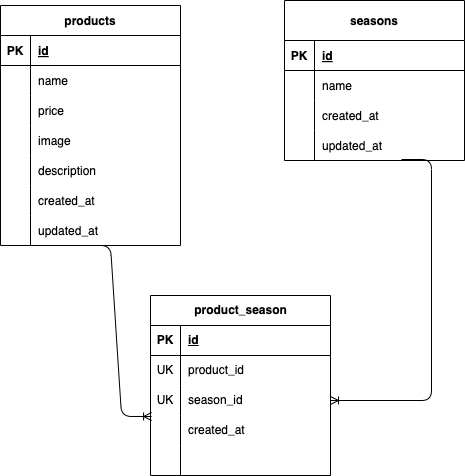

The diagram above was exported from draw.io. Its source (the exported page's mxGraphModel, read from the mxfile embedded in the PNG):
<mxGraphModel dx="736" dy="647" grid="1" gridSize="10" guides="1" tooltips="1" connect="1" arrows="1" fold="1" page="1" pageScale="1" pageWidth="827" pageHeight="1169" math="0" shadow="0">
  <root>
    <mxCell id="0" />
    <mxCell id="1" parent="0" />
    <mxCell id="2" value="products" style="shape=table;startSize=30;container=1;collapsible=1;childLayout=tableLayout;fixedRows=1;rowLines=0;fontStyle=1;align=center;resizeLast=1;" parent="1" vertex="1">
      <mxGeometry x="40" y="200" width="180" height="240" as="geometry" />
    </mxCell>
    <mxCell id="3" value="" style="shape=tableRow;horizontal=0;startSize=0;swimlaneHead=0;swimlaneBody=0;fillColor=none;collapsible=0;dropTarget=0;points=[[0,0.5],[1,0.5]];portConstraint=eastwest;top=0;left=0;right=0;bottom=1;" parent="2" vertex="1">
      <mxGeometry y="30" width="180" height="30" as="geometry" />
    </mxCell>
    <mxCell id="4" value="PK" style="shape=partialRectangle;connectable=0;fillColor=none;top=0;left=0;bottom=0;right=0;fontStyle=1;overflow=hidden;" parent="3" vertex="1">
      <mxGeometry width="30" height="30" as="geometry">
        <mxRectangle width="30" height="30" as="alternateBounds" />
      </mxGeometry>
    </mxCell>
    <mxCell id="5" value="id" style="shape=partialRectangle;connectable=0;fillColor=none;top=0;left=0;bottom=0;right=0;align=left;spacingLeft=6;fontStyle=5;overflow=hidden;" parent="3" vertex="1">
      <mxGeometry x="30" width="150" height="30" as="geometry">
        <mxRectangle width="150" height="30" as="alternateBounds" />
      </mxGeometry>
    </mxCell>
    <mxCell id="6" value="" style="shape=tableRow;horizontal=0;startSize=0;swimlaneHead=0;swimlaneBody=0;fillColor=none;collapsible=0;dropTarget=0;points=[[0,0.5],[1,0.5]];portConstraint=eastwest;top=0;left=0;right=0;bottom=0;" parent="2" vertex="1">
      <mxGeometry y="60" width="180" height="30" as="geometry" />
    </mxCell>
    <mxCell id="7" value="" style="shape=partialRectangle;connectable=0;fillColor=none;top=0;left=0;bottom=0;right=0;editable=1;overflow=hidden;" parent="6" vertex="1">
      <mxGeometry width="30" height="30" as="geometry">
        <mxRectangle width="30" height="30" as="alternateBounds" />
      </mxGeometry>
    </mxCell>
    <mxCell id="8" value="name" style="shape=partialRectangle;connectable=0;fillColor=none;top=0;left=0;bottom=0;right=0;align=left;spacingLeft=6;overflow=hidden;" parent="6" vertex="1">
      <mxGeometry x="30" width="150" height="30" as="geometry">
        <mxRectangle width="150" height="30" as="alternateBounds" />
      </mxGeometry>
    </mxCell>
    <mxCell id="9" value="" style="shape=tableRow;horizontal=0;startSize=0;swimlaneHead=0;swimlaneBody=0;fillColor=none;collapsible=0;dropTarget=0;points=[[0,0.5],[1,0.5]];portConstraint=eastwest;top=0;left=0;right=0;bottom=0;" parent="2" vertex="1">
      <mxGeometry y="90" width="180" height="30" as="geometry" />
    </mxCell>
    <mxCell id="10" value="" style="shape=partialRectangle;connectable=0;fillColor=none;top=0;left=0;bottom=0;right=0;editable=1;overflow=hidden;" parent="9" vertex="1">
      <mxGeometry width="30" height="30" as="geometry">
        <mxRectangle width="30" height="30" as="alternateBounds" />
      </mxGeometry>
    </mxCell>
    <mxCell id="11" value="price" style="shape=partialRectangle;connectable=0;fillColor=none;top=0;left=0;bottom=0;right=0;align=left;spacingLeft=6;overflow=hidden;" parent="9" vertex="1">
      <mxGeometry x="30" width="150" height="30" as="geometry">
        <mxRectangle width="150" height="30" as="alternateBounds" />
      </mxGeometry>
    </mxCell>
    <mxCell id="12" value="" style="shape=tableRow;horizontal=0;startSize=0;swimlaneHead=0;swimlaneBody=0;fillColor=none;collapsible=0;dropTarget=0;points=[[0,0.5],[1,0.5]];portConstraint=eastwest;top=0;left=0;right=0;bottom=0;" parent="2" vertex="1">
      <mxGeometry y="120" width="180" height="30" as="geometry" />
    </mxCell>
    <mxCell id="13" value="" style="shape=partialRectangle;connectable=0;fillColor=none;top=0;left=0;bottom=0;right=0;editable=1;overflow=hidden;" parent="12" vertex="1">
      <mxGeometry width="30" height="30" as="geometry">
        <mxRectangle width="30" height="30" as="alternateBounds" />
      </mxGeometry>
    </mxCell>
    <mxCell id="14" value="image" style="shape=partialRectangle;connectable=0;fillColor=none;top=0;left=0;bottom=0;right=0;align=left;spacingLeft=6;overflow=hidden;" parent="12" vertex="1">
      <mxGeometry x="30" width="150" height="30" as="geometry">
        <mxRectangle width="150" height="30" as="alternateBounds" />
      </mxGeometry>
    </mxCell>
    <mxCell id="47" style="shape=tableRow;horizontal=0;startSize=0;swimlaneHead=0;swimlaneBody=0;fillColor=none;collapsible=0;dropTarget=0;points=[[0,0.5],[1,0.5]];portConstraint=eastwest;top=0;left=0;right=0;bottom=0;" vertex="1" parent="2">
      <mxGeometry y="150" width="180" height="30" as="geometry" />
    </mxCell>
    <mxCell id="48" style="shape=partialRectangle;connectable=0;fillColor=none;top=0;left=0;bottom=0;right=0;editable=1;overflow=hidden;" vertex="1" parent="47">
      <mxGeometry width="30" height="30" as="geometry">
        <mxRectangle width="30" height="30" as="alternateBounds" />
      </mxGeometry>
    </mxCell>
    <mxCell id="49" value="description" style="shape=partialRectangle;connectable=0;fillColor=none;top=0;left=0;bottom=0;right=0;align=left;spacingLeft=6;overflow=hidden;" vertex="1" parent="47">
      <mxGeometry x="30" width="150" height="30" as="geometry">
        <mxRectangle width="150" height="30" as="alternateBounds" />
      </mxGeometry>
    </mxCell>
    <mxCell id="44" style="shape=tableRow;horizontal=0;startSize=0;swimlaneHead=0;swimlaneBody=0;fillColor=none;collapsible=0;dropTarget=0;points=[[0,0.5],[1,0.5]];portConstraint=eastwest;top=0;left=0;right=0;bottom=0;" vertex="1" parent="2">
      <mxGeometry y="180" width="180" height="30" as="geometry" />
    </mxCell>
    <mxCell id="45" style="shape=partialRectangle;connectable=0;fillColor=none;top=0;left=0;bottom=0;right=0;editable=1;overflow=hidden;" vertex="1" parent="44">
      <mxGeometry width="30" height="30" as="geometry">
        <mxRectangle width="30" height="30" as="alternateBounds" />
      </mxGeometry>
    </mxCell>
    <mxCell id="46" value="created_at" style="shape=partialRectangle;connectable=0;fillColor=none;top=0;left=0;bottom=0;right=0;align=left;spacingLeft=6;overflow=hidden;" vertex="1" parent="44">
      <mxGeometry x="30" width="150" height="30" as="geometry">
        <mxRectangle width="150" height="30" as="alternateBounds" />
      </mxGeometry>
    </mxCell>
    <mxCell id="50" style="shape=tableRow;horizontal=0;startSize=0;swimlaneHead=0;swimlaneBody=0;fillColor=none;collapsible=0;dropTarget=0;points=[[0,0.5],[1,0.5]];portConstraint=eastwest;top=0;left=0;right=0;bottom=0;" vertex="1" parent="2">
      <mxGeometry y="210" width="180" height="30" as="geometry" />
    </mxCell>
    <mxCell id="51" style="shape=partialRectangle;connectable=0;fillColor=none;top=0;left=0;bottom=0;right=0;editable=1;overflow=hidden;" vertex="1" parent="50">
      <mxGeometry width="30" height="30" as="geometry">
        <mxRectangle width="30" height="30" as="alternateBounds" />
      </mxGeometry>
    </mxCell>
    <mxCell id="52" value="updated_at" style="shape=partialRectangle;connectable=0;fillColor=none;top=0;left=0;bottom=0;right=0;align=left;spacingLeft=6;overflow=hidden;" vertex="1" parent="50">
      <mxGeometry x="30" width="150" height="30" as="geometry">
        <mxRectangle width="150" height="30" as="alternateBounds" />
      </mxGeometry>
    </mxCell>
    <mxCell id="15" value="seasons" style="shape=table;startSize=40;container=1;collapsible=1;childLayout=tableLayout;fixedRows=1;rowLines=0;fontStyle=1;align=center;resizeLast=1;" parent="1" vertex="1">
      <mxGeometry x="324" y="195" width="180" height="160" as="geometry" />
    </mxCell>
    <mxCell id="16" value="" style="shape=tableRow;horizontal=0;startSize=0;swimlaneHead=0;swimlaneBody=0;fillColor=none;collapsible=0;dropTarget=0;points=[[0,0.5],[1,0.5]];portConstraint=eastwest;top=0;left=0;right=0;bottom=1;" parent="15" vertex="1">
      <mxGeometry y="40" width="180" height="30" as="geometry" />
    </mxCell>
    <mxCell id="17" value="PK" style="shape=partialRectangle;connectable=0;fillColor=none;top=0;left=0;bottom=0;right=0;fontStyle=1;overflow=hidden;" parent="16" vertex="1">
      <mxGeometry width="30" height="30" as="geometry">
        <mxRectangle width="30" height="30" as="alternateBounds" />
      </mxGeometry>
    </mxCell>
    <mxCell id="18" value="id" style="shape=partialRectangle;connectable=0;fillColor=none;top=0;left=0;bottom=0;right=0;align=left;spacingLeft=6;fontStyle=5;overflow=hidden;" parent="16" vertex="1">
      <mxGeometry x="30" width="150" height="30" as="geometry">
        <mxRectangle width="150" height="30" as="alternateBounds" />
      </mxGeometry>
    </mxCell>
    <mxCell id="19" value="" style="shape=tableRow;horizontal=0;startSize=0;swimlaneHead=0;swimlaneBody=0;fillColor=none;collapsible=0;dropTarget=0;points=[[0,0.5],[1,0.5]];portConstraint=eastwest;top=0;left=0;right=0;bottom=0;" parent="15" vertex="1">
      <mxGeometry y="70" width="180" height="30" as="geometry" />
    </mxCell>
    <mxCell id="20" value="" style="shape=partialRectangle;connectable=0;fillColor=none;top=0;left=0;bottom=0;right=0;editable=1;overflow=hidden;" parent="19" vertex="1">
      <mxGeometry width="30" height="30" as="geometry">
        <mxRectangle width="30" height="30" as="alternateBounds" />
      </mxGeometry>
    </mxCell>
    <mxCell id="21" value="name" style="shape=partialRectangle;connectable=0;fillColor=none;top=0;left=0;bottom=0;right=0;align=left;spacingLeft=6;overflow=hidden;" parent="19" vertex="1">
      <mxGeometry x="30" width="150" height="30" as="geometry">
        <mxRectangle width="150" height="30" as="alternateBounds" />
      </mxGeometry>
    </mxCell>
    <mxCell id="22" value="" style="shape=tableRow;horizontal=0;startSize=0;swimlaneHead=0;swimlaneBody=0;fillColor=none;collapsible=0;dropTarget=0;points=[[0,0.5],[1,0.5]];portConstraint=eastwest;top=0;left=0;right=0;bottom=0;" parent="15" vertex="1">
      <mxGeometry y="100" width="180" height="30" as="geometry" />
    </mxCell>
    <mxCell id="23" value="" style="shape=partialRectangle;connectable=0;fillColor=none;top=0;left=0;bottom=0;right=0;editable=1;overflow=hidden;" parent="22" vertex="1">
      <mxGeometry width="30" height="30" as="geometry">
        <mxRectangle width="30" height="30" as="alternateBounds" />
      </mxGeometry>
    </mxCell>
    <mxCell id="24" value="created_at" style="shape=partialRectangle;connectable=0;fillColor=none;top=0;left=0;bottom=0;right=0;align=left;spacingLeft=6;overflow=hidden;" parent="22" vertex="1">
      <mxGeometry x="30" width="150" height="30" as="geometry">
        <mxRectangle width="150" height="30" as="alternateBounds" />
      </mxGeometry>
    </mxCell>
    <mxCell id="25" value="" style="shape=tableRow;horizontal=0;startSize=0;swimlaneHead=0;swimlaneBody=0;fillColor=none;collapsible=0;dropTarget=0;points=[[0,0.5],[1,0.5]];portConstraint=eastwest;top=0;left=0;right=0;bottom=0;" parent="15" vertex="1">
      <mxGeometry y="130" width="180" height="30" as="geometry" />
    </mxCell>
    <mxCell id="26" value="" style="shape=partialRectangle;connectable=0;fillColor=none;top=0;left=0;bottom=0;right=0;editable=1;overflow=hidden;" parent="25" vertex="1">
      <mxGeometry width="30" height="30" as="geometry">
        <mxRectangle width="30" height="30" as="alternateBounds" />
      </mxGeometry>
    </mxCell>
    <mxCell id="27" value="updated_at" style="shape=partialRectangle;connectable=0;fillColor=none;top=0;left=0;bottom=0;right=0;align=left;spacingLeft=6;overflow=hidden;" parent="25" vertex="1">
      <mxGeometry x="30" width="150" height="30" as="geometry">
        <mxRectangle width="150" height="30" as="alternateBounds" />
      </mxGeometry>
    </mxCell>
    <mxCell id="28" value="product_season" style="shape=table;startSize=30;container=1;collapsible=1;childLayout=tableLayout;fixedRows=1;rowLines=0;fontStyle=1;align=center;resizeLast=1;html=1;" vertex="1" parent="1">
      <mxGeometry x="190" y="490" width="180" height="180" as="geometry" />
    </mxCell>
    <mxCell id="29" value="" style="shape=tableRow;horizontal=0;startSize=0;swimlaneHead=0;swimlaneBody=0;fillColor=none;collapsible=0;dropTarget=0;points=[[0,0.5],[1,0.5]];portConstraint=eastwest;top=0;left=0;right=0;bottom=1;" vertex="1" parent="28">
      <mxGeometry y="30" width="180" height="30" as="geometry" />
    </mxCell>
    <mxCell id="30" value="PK" style="shape=partialRectangle;connectable=0;fillColor=none;top=0;left=0;bottom=0;right=0;fontStyle=1;overflow=hidden;whiteSpace=wrap;html=1;" vertex="1" parent="29">
      <mxGeometry width="30" height="30" as="geometry">
        <mxRectangle width="30" height="30" as="alternateBounds" />
      </mxGeometry>
    </mxCell>
    <mxCell id="31" value="id" style="shape=partialRectangle;connectable=0;fillColor=none;top=0;left=0;bottom=0;right=0;align=left;spacingLeft=6;fontStyle=5;overflow=hidden;whiteSpace=wrap;html=1;" vertex="1" parent="29">
      <mxGeometry x="30" width="150" height="30" as="geometry">
        <mxRectangle width="150" height="30" as="alternateBounds" />
      </mxGeometry>
    </mxCell>
    <mxCell id="32" value="" style="shape=tableRow;horizontal=0;startSize=0;swimlaneHead=0;swimlaneBody=0;fillColor=none;collapsible=0;dropTarget=0;points=[[0,0.5],[1,0.5]];portConstraint=eastwest;top=0;left=0;right=0;bottom=0;" vertex="1" parent="28">
      <mxGeometry y="60" width="180" height="30" as="geometry" />
    </mxCell>
    <mxCell id="33" value="UK" style="shape=partialRectangle;connectable=0;fillColor=none;top=0;left=0;bottom=0;right=0;editable=1;overflow=hidden;whiteSpace=wrap;html=1;" vertex="1" parent="32">
      <mxGeometry width="30" height="30" as="geometry">
        <mxRectangle width="30" height="30" as="alternateBounds" />
      </mxGeometry>
    </mxCell>
    <mxCell id="34" value="product_id" style="shape=partialRectangle;connectable=0;fillColor=none;top=0;left=0;bottom=0;right=0;align=left;spacingLeft=6;overflow=hidden;whiteSpace=wrap;html=1;" vertex="1" parent="32">
      <mxGeometry x="30" width="150" height="30" as="geometry">
        <mxRectangle width="150" height="30" as="alternateBounds" />
      </mxGeometry>
    </mxCell>
    <mxCell id="35" value="" style="shape=tableRow;horizontal=0;startSize=0;swimlaneHead=0;swimlaneBody=0;fillColor=none;collapsible=0;dropTarget=0;points=[[0,0.5],[1,0.5]];portConstraint=eastwest;top=0;left=0;right=0;bottom=0;" vertex="1" parent="28">
      <mxGeometry y="90" width="180" height="30" as="geometry" />
    </mxCell>
    <mxCell id="36" value="UK" style="shape=partialRectangle;connectable=0;fillColor=none;top=0;left=0;bottom=0;right=0;editable=1;overflow=hidden;whiteSpace=wrap;html=1;" vertex="1" parent="35">
      <mxGeometry width="30" height="30" as="geometry">
        <mxRectangle width="30" height="30" as="alternateBounds" />
      </mxGeometry>
    </mxCell>
    <mxCell id="37" value="season_id" style="shape=partialRectangle;connectable=0;fillColor=none;top=0;left=0;bottom=0;right=0;align=left;spacingLeft=6;overflow=hidden;whiteSpace=wrap;html=1;" vertex="1" parent="35">
      <mxGeometry x="30" width="150" height="30" as="geometry">
        <mxRectangle width="150" height="30" as="alternateBounds" />
      </mxGeometry>
    </mxCell>
    <mxCell id="38" value="" style="shape=tableRow;horizontal=0;startSize=0;swimlaneHead=0;swimlaneBody=0;fillColor=none;collapsible=0;dropTarget=0;points=[[0,0.5],[1,0.5]];portConstraint=eastwest;top=0;left=0;right=0;bottom=0;" vertex="1" parent="28">
      <mxGeometry y="120" width="180" height="30" as="geometry" />
    </mxCell>
    <mxCell id="39" value="" style="shape=partialRectangle;connectable=0;fillColor=none;top=0;left=0;bottom=0;right=0;editable=1;overflow=hidden;whiteSpace=wrap;html=1;" vertex="1" parent="38">
      <mxGeometry width="30" height="30" as="geometry">
        <mxRectangle width="30" height="30" as="alternateBounds" />
      </mxGeometry>
    </mxCell>
    <mxCell id="40" value="created_at" style="shape=partialRectangle;connectable=0;fillColor=none;top=0;left=0;bottom=0;right=0;align=left;spacingLeft=6;overflow=hidden;whiteSpace=wrap;html=1;" vertex="1" parent="38">
      <mxGeometry x="30" width="150" height="30" as="geometry">
        <mxRectangle width="150" height="30" as="alternateBounds" />
      </mxGeometry>
    </mxCell>
    <mxCell id="41" style="shape=tableRow;horizontal=0;startSize=0;swimlaneHead=0;swimlaneBody=0;fillColor=none;collapsible=0;dropTarget=0;points=[[0,0.5],[1,0.5]];portConstraint=eastwest;top=0;left=0;right=0;bottom=0;" vertex="1" parent="28">
      <mxGeometry y="150" width="180" height="30" as="geometry" />
    </mxCell>
    <mxCell id="42" style="shape=partialRectangle;connectable=0;fillColor=none;top=0;left=0;bottom=0;right=0;editable=1;overflow=hidden;whiteSpace=wrap;html=1;" vertex="1" parent="41">
      <mxGeometry width="30" height="30" as="geometry">
        <mxRectangle width="30" height="30" as="alternateBounds" />
      </mxGeometry>
    </mxCell>
    <mxCell id="43" style="shape=partialRectangle;connectable=0;fillColor=none;top=0;left=0;bottom=0;right=0;align=left;spacingLeft=6;overflow=hidden;whiteSpace=wrap;html=1;" vertex="1" parent="41">
      <mxGeometry x="30" width="150" height="30" as="geometry">
        <mxRectangle width="150" height="30" as="alternateBounds" />
      </mxGeometry>
    </mxCell>
    <mxCell id="59" value="" style="edgeStyle=entityRelationEdgeStyle;fontSize=12;html=1;endArrow=ERoneToMany;entryX=0.006;entryY=0.033;entryDx=0;entryDy=0;entryPerimeter=0;" edge="1" parent="1" target="38">
      <mxGeometry width="100" height="100" relative="1" as="geometry">
        <mxPoint x="120" y="440" as="sourcePoint" />
        <mxPoint x="380" y="490" as="targetPoint" />
        <Array as="points">
          <mxPoint x="140" y="440" />
          <mxPoint x="290" y="490" />
        </Array>
      </mxGeometry>
    </mxCell>
    <mxCell id="60" value="" style="edgeStyle=entityRelationEdgeStyle;fontSize=12;html=1;endArrow=ERoneToMany;entryX=1;entryY=0.5;entryDx=0;entryDy=0;" edge="1" parent="1" target="35">
      <mxGeometry width="100" height="100" relative="1" as="geometry">
        <mxPoint x="441" y="354" as="sourcePoint" />
        <mxPoint x="390" y="490" as="targetPoint" />
      </mxGeometry>
    </mxCell>
  </root>
</mxGraphModel>